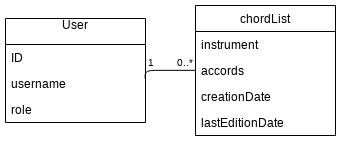

The diagram above was exported from draw.io. Its source (the exported page's mxGraphModel, read from the mxfile embedded in the PNG):
<mxGraphModel dx="742" dy="469" grid="1" gridSize="10" guides="1" tooltips="1" connect="1" arrows="1" fold="1" page="1" pageScale="1" pageWidth="827" pageHeight="1169" math="0" shadow="0">
  <root>
    <mxCell id="0" />
    <mxCell id="1" parent="0" />
    <mxCell id="wl2QPJhoiDLAm0Tpa6to-2" value="User&#10;" style="swimlane;fontStyle=0;childLayout=stackLayout;horizontal=1;startSize=26;fillColor=none;horizontalStack=0;resizeParent=1;resizeParentMax=0;resizeLast=0;collapsible=1;marginBottom=0;" vertex="1" parent="1">
      <mxGeometry x="40" y="70" width="140" height="104" as="geometry" />
    </mxCell>
    <mxCell id="wl2QPJhoiDLAm0Tpa6to-3" value="ID&#10;" style="text;strokeColor=none;fillColor=none;align=left;verticalAlign=top;spacingLeft=4;spacingRight=4;overflow=hidden;rotatable=0;points=[[0,0.5],[1,0.5]];portConstraint=eastwest;" vertex="1" parent="wl2QPJhoiDLAm0Tpa6to-2">
      <mxGeometry y="26" width="140" height="26" as="geometry" />
    </mxCell>
    <mxCell id="wl2QPJhoiDLAm0Tpa6to-4" value="username" style="text;strokeColor=none;fillColor=none;align=left;verticalAlign=top;spacingLeft=4;spacingRight=4;overflow=hidden;rotatable=0;points=[[0,0.5],[1,0.5]];portConstraint=eastwest;" vertex="1" parent="wl2QPJhoiDLAm0Tpa6to-2">
      <mxGeometry y="52" width="140" height="26" as="geometry" />
    </mxCell>
    <mxCell id="wl2QPJhoiDLAm0Tpa6to-10" value="role" style="text;strokeColor=none;fillColor=none;align=left;verticalAlign=top;spacingLeft=4;spacingRight=4;overflow=hidden;rotatable=0;points=[[0,0.5],[1,0.5]];portConstraint=eastwest;" vertex="1" parent="wl2QPJhoiDLAm0Tpa6to-2">
      <mxGeometry y="78" width="140" height="26" as="geometry" />
    </mxCell>
    <mxCell id="wl2QPJhoiDLAm0Tpa6to-6" value="chordList" style="swimlane;fontStyle=0;childLayout=stackLayout;horizontal=1;startSize=26;fillColor=none;horizontalStack=0;resizeParent=1;resizeParentMax=0;resizeLast=0;collapsible=1;marginBottom=0;" vertex="1" parent="1">
      <mxGeometry x="230" y="57" width="140" height="130" as="geometry" />
    </mxCell>
    <mxCell id="wl2QPJhoiDLAm0Tpa6to-7" value="instrument&#10;" style="text;strokeColor=none;fillColor=none;align=left;verticalAlign=top;spacingLeft=4;spacingRight=4;overflow=hidden;rotatable=0;points=[[0,0.5],[1,0.5]];portConstraint=eastwest;" vertex="1" parent="wl2QPJhoiDLAm0Tpa6to-6">
      <mxGeometry y="26" width="140" height="26" as="geometry" />
    </mxCell>
    <mxCell id="wl2QPJhoiDLAm0Tpa6to-8" value="accords" style="text;strokeColor=none;fillColor=none;align=left;verticalAlign=top;spacingLeft=4;spacingRight=4;overflow=hidden;rotatable=0;points=[[0,0.5],[1,0.5]];portConstraint=eastwest;" vertex="1" parent="wl2QPJhoiDLAm0Tpa6to-6">
      <mxGeometry y="52" width="140" height="26" as="geometry" />
    </mxCell>
    <mxCell id="wl2QPJhoiDLAm0Tpa6to-9" value="creationDate" style="text;strokeColor=none;fillColor=none;align=left;verticalAlign=top;spacingLeft=4;spacingRight=4;overflow=hidden;rotatable=0;points=[[0,0.5],[1,0.5]];portConstraint=eastwest;" vertex="1" parent="wl2QPJhoiDLAm0Tpa6to-6">
      <mxGeometry y="78" width="140" height="26" as="geometry" />
    </mxCell>
    <mxCell id="wl2QPJhoiDLAm0Tpa6to-11" value="lastEditionDate" style="text;strokeColor=none;fillColor=none;align=left;verticalAlign=top;spacingLeft=4;spacingRight=4;overflow=hidden;rotatable=0;points=[[0,0.5],[1,0.5]];portConstraint=eastwest;" vertex="1" parent="wl2QPJhoiDLAm0Tpa6to-6">
      <mxGeometry y="104" width="140" height="26" as="geometry" />
    </mxCell>
    <mxCell id="wl2QPJhoiDLAm0Tpa6to-16" value="" style="endArrow=none;html=1;edgeStyle=orthogonalEdgeStyle;entryX=0;entryY=0.5;entryDx=0;entryDy=0;" edge="1" parent="1" target="wl2QPJhoiDLAm0Tpa6to-8">
      <mxGeometry relative="1" as="geometry">
        <mxPoint x="180" y="130" as="sourcePoint" />
        <mxPoint x="440" y="130" as="targetPoint" />
        <Array as="points">
          <mxPoint x="180" y="122" />
        </Array>
      </mxGeometry>
    </mxCell>
    <mxCell id="wl2QPJhoiDLAm0Tpa6to-17" value="1" style="resizable=0;html=1;align=left;verticalAlign=bottom;labelBackgroundColor=#ffffff;fontSize=10;" connectable="0" vertex="1" parent="wl2QPJhoiDLAm0Tpa6to-16">
      <mxGeometry x="-1" relative="1" as="geometry">
        <mxPoint y="-8" as="offset" />
      </mxGeometry>
    </mxCell>
    <mxCell id="wl2QPJhoiDLAm0Tpa6to-18" value="0..*" style="resizable=0;html=1;align=right;verticalAlign=bottom;labelBackgroundColor=#ffffff;fontSize=10;" connectable="0" vertex="1" parent="wl2QPJhoiDLAm0Tpa6to-16">
      <mxGeometry x="1" relative="1" as="geometry" />
    </mxCell>
  </root>
</mxGraphModel>